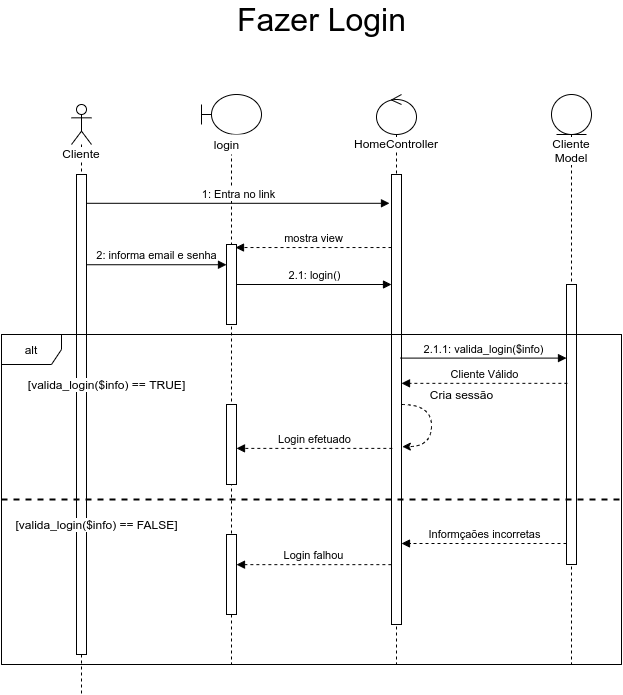

The diagram above was exported from draw.io. Its source (the exported page's mxGraphModel, read from the mxfile embedded in the PNG):
<mxGraphModel dx="1185" dy="732" grid="1" gridSize="10" guides="1" tooltips="1" connect="1" arrows="1" fold="1" page="1" pageScale="1" pageWidth="850" pageHeight="1100" math="0" shadow="0">
  <root>
    <mxCell id="0" />
    <mxCell id="1" parent="0" />
    <mxCell id="U8AlHg6p9Z5eyA350zhh-2" value="alt" style="shape=umlFrame;whiteSpace=wrap;html=1;labelBackgroundColor=#FFFFFF;" vertex="1" parent="1">
      <mxGeometry x="20" y="340" width="620" height="330" as="geometry" />
    </mxCell>
    <mxCell id="H1lziDKrStwKSfnA9CEh-1" value="&lt;span style=&quot;background-color: rgb(255 , 255 , 255)&quot;&gt;Cliente&lt;/span&gt;" style="shape=umlLifeline;participant=umlActor;perimeter=lifelinePerimeter;whiteSpace=wrap;html=1;container=1;collapsible=0;recursiveResize=0;verticalAlign=top;spacingTop=36;outlineConnect=0;" parent="1" vertex="1">
      <mxGeometry x="90" y="110" width="20" height="590" as="geometry" />
    </mxCell>
    <mxCell id="H1lziDKrStwKSfnA9CEh-7" value="" style="html=1;points=[];perimeter=orthogonalPerimeter;fillColor=default;" parent="H1lziDKrStwKSfnA9CEh-1" vertex="1">
      <mxGeometry x="5" y="70" width="10" height="480" as="geometry" />
    </mxCell>
    <mxCell id="H1lziDKrStwKSfnA9CEh-3" value="" style="shape=umlLifeline;participant=umlBoundary;perimeter=lifelinePerimeter;whiteSpace=wrap;html=1;container=1;collapsible=0;recursiveResize=0;verticalAlign=top;spacingTop=36;outlineConnect=0;" parent="1" vertex="1">
      <mxGeometry x="220" y="100" width="60" height="570" as="geometry" />
    </mxCell>
    <mxCell id="H1lziDKrStwKSfnA9CEh-4" value="login" style="text;html=1;align=center;verticalAlign=middle;resizable=0;points=[];autosize=1;fillColor=default;" parent="H1lziDKrStwKSfnA9CEh-3" vertex="1">
      <mxGeometry x="5" y="40" width="40" height="20" as="geometry" />
    </mxCell>
    <mxCell id="H1lziDKrStwKSfnA9CEh-6" value="" style="html=1;points=[];perimeter=orthogonalPerimeter;fillColor=default;" parent="H1lziDKrStwKSfnA9CEh-3" vertex="1">
      <mxGeometry x="25" y="150" width="10" height="80" as="geometry" />
    </mxCell>
    <mxCell id="H1lziDKrStwKSfnA9CEh-21" value="" style="html=1;points=[];perimeter=orthogonalPerimeter;labelBackgroundColor=#FFFFFF;fillColor=default;" parent="H1lziDKrStwKSfnA9CEh-3" vertex="1">
      <mxGeometry x="25" y="310" width="10" height="80" as="geometry" />
    </mxCell>
    <mxCell id="U8AlHg6p9Z5eyA350zhh-7" value="" style="html=1;points=[];perimeter=orthogonalPerimeter;labelBackgroundColor=#FFFFFF;fillColor=default;" vertex="1" parent="H1lziDKrStwKSfnA9CEh-3">
      <mxGeometry x="25" y="440" width="10" height="80" as="geometry" />
    </mxCell>
    <mxCell id="H1lziDKrStwKSfnA9CEh-8" value="&lt;span style=&quot;background-color: rgb(255 , 255 , 255)&quot;&gt;HomeController&lt;/span&gt;" style="shape=umlLifeline;participant=umlControl;perimeter=lifelinePerimeter;whiteSpace=wrap;html=1;container=1;collapsible=0;recursiveResize=0;verticalAlign=top;spacingTop=36;outlineConnect=0;fillColor=default;" parent="1" vertex="1">
      <mxGeometry x="395" y="100" width="40" height="570" as="geometry" />
    </mxCell>
    <mxCell id="H1lziDKrStwKSfnA9CEh-11" value="" style="html=1;points=[];perimeter=orthogonalPerimeter;labelBackgroundColor=#FFFFFF;fillColor=default;" parent="H1lziDKrStwKSfnA9CEh-8" vertex="1">
      <mxGeometry x="15" y="80" width="10" height="450" as="geometry" />
    </mxCell>
    <mxCell id="H1lziDKrStwKSfnA9CEh-12" value="2: informa email e senha" style="html=1;verticalAlign=bottom;endArrow=block;rounded=0;exitX=1;exitY=0.188;exitDx=0;exitDy=0;exitPerimeter=0;" parent="1" target="H1lziDKrStwKSfnA9CEh-6" edge="1" source="H1lziDKrStwKSfnA9CEh-7">
      <mxGeometry width="80" relative="1" as="geometry">
        <mxPoint x="110" y="183" as="sourcePoint" />
        <mxPoint x="420" y="310" as="targetPoint" />
      </mxGeometry>
    </mxCell>
    <mxCell id="H1lziDKrStwKSfnA9CEh-14" value="Cliente Model" style="shape=umlLifeline;participant=umlEntity;perimeter=lifelinePerimeter;whiteSpace=wrap;html=1;container=1;collapsible=0;recursiveResize=0;verticalAlign=top;spacingTop=36;outlineConnect=0;labelBackgroundColor=#FFFFFF;fillColor=default;" parent="1" vertex="1">
      <mxGeometry x="570" y="100" width="40" height="570" as="geometry" />
    </mxCell>
    <mxCell id="H1lziDKrStwKSfnA9CEh-15" value="" style="html=1;points=[];perimeter=orthogonalPerimeter;labelBackgroundColor=#FFFFFF;fillColor=default;" parent="H1lziDKrStwKSfnA9CEh-14" vertex="1">
      <mxGeometry x="15" y="190" width="10" height="280" as="geometry" />
    </mxCell>
    <mxCell id="H1lziDKrStwKSfnA9CEh-16" value="2.1.1: valida_login($info)" style="html=1;verticalAlign=bottom;endArrow=block;rounded=0;exitX=0.9;exitY=0.408;exitDx=0;exitDy=0;exitPerimeter=0;" parent="1" source="H1lziDKrStwKSfnA9CEh-11" edge="1" target="H1lziDKrStwKSfnA9CEh-15">
      <mxGeometry width="80" relative="1" as="geometry">
        <mxPoint x="430" y="219.9999999999999" as="sourcePoint" />
        <mxPoint x="585" y="219.9999999999999" as="targetPoint" />
      </mxGeometry>
    </mxCell>
    <mxCell id="H1lziDKrStwKSfnA9CEh-18" value="Cliente Válido" style="html=1;verticalAlign=bottom;endArrow=block;rounded=0;dashed=1;exitX=0.086;exitY=0.353;exitDx=0;exitDy=0;exitPerimeter=0;" parent="1" source="H1lziDKrStwKSfnA9CEh-15" edge="1" target="H1lziDKrStwKSfnA9CEh-11">
      <mxGeometry width="80" relative="1" as="geometry">
        <mxPoint x="580" y="335" as="sourcePoint" />
        <mxPoint x="420" y="334.5899999999999" as="targetPoint" />
      </mxGeometry>
    </mxCell>
    <mxCell id="H1lziDKrStwKSfnA9CEh-20" value="Cria sessão" style="text;html=1;align=center;verticalAlign=middle;resizable=0;points=[];autosize=1;strokeColor=none;fillColor=none;" parent="1" vertex="1">
      <mxGeometry x="440" y="390" width="80" height="20" as="geometry" />
    </mxCell>
    <mxCell id="H1lziDKrStwKSfnA9CEh-22" value="Login efetuado" style="html=1;verticalAlign=bottom;endArrow=block;rounded=0;exitX=0.083;exitY=0.953;exitDx=0;exitDy=0;exitPerimeter=0;dashed=1;" parent="1" target="H1lziDKrStwKSfnA9CEh-21" edge="1">
      <mxGeometry width="80" relative="1" as="geometry">
        <mxPoint x="410.83000000000015" y="453.8899999999999" as="sourcePoint" />
        <mxPoint x="421.66999999999996" y="469.9999999999999" as="targetPoint" />
      </mxGeometry>
    </mxCell>
    <mxCell id="6_gqy_Og4RKKuq8KHXhN-1" value="&lt;font style=&quot;font-size: 32px&quot;&gt;Fazer Login&lt;/font&gt;" style="text;html=1;align=center;verticalAlign=middle;resizable=0;points=[];autosize=1;strokeColor=none;fillColor=none;" parent="1" vertex="1">
      <mxGeometry x="250" y="10" width="180" height="30" as="geometry" />
    </mxCell>
    <mxCell id="H1lziDKrStwKSfnA9CEh-13" value="2.1: login()" style="html=1;verticalAlign=bottom;endArrow=block;rounded=0;" parent="1" target="H1lziDKrStwKSfnA9CEh-11" edge="1" source="H1lziDKrStwKSfnA9CEh-6">
      <mxGeometry width="80" relative="1" as="geometry">
        <mxPoint x="255" y="200" as="sourcePoint" />
        <mxPoint x="335" y="200" as="targetPoint" />
      </mxGeometry>
    </mxCell>
    <mxCell id="4OBYEfvkuY2N8H-e8-Hi-1" value="1: Entra no link" style="html=1;verticalAlign=bottom;endArrow=block;rounded=0;entryX=-0.2;entryY=0.064;entryDx=0;entryDy=0;entryPerimeter=0;" edge="1" parent="1" source="H1lziDKrStwKSfnA9CEh-7" target="H1lziDKrStwKSfnA9CEh-11">
      <mxGeometry width="80" relative="1" as="geometry">
        <mxPoint x="64" y="157.92000000000007" as="sourcePoint" />
        <mxPoint x="420" y="157.92000000000007" as="targetPoint" />
      </mxGeometry>
    </mxCell>
    <mxCell id="U8AlHg6p9Z5eyA350zhh-1" value="mostra view" style="html=1;verticalAlign=bottom;endArrow=block;rounded=0;dashed=1;entryX=0.9;entryY=0.038;entryDx=0;entryDy=0;entryPerimeter=0;" edge="1" parent="1" source="H1lziDKrStwKSfnA9CEh-11" target="H1lziDKrStwKSfnA9CEh-6">
      <mxGeometry width="80" relative="1" as="geometry">
        <mxPoint x="420" y="250" as="sourcePoint" />
        <mxPoint x="264" y="250" as="targetPoint" />
      </mxGeometry>
    </mxCell>
    <mxCell id="U8AlHg6p9Z5eyA350zhh-3" value="" style="swimlane;startSize=0;labelBackgroundColor=#FFFFFF;" vertex="1" parent="1">
      <mxGeometry x="20" y="340" width="620" height="330" as="geometry" />
    </mxCell>
    <mxCell id="U8AlHg6p9Z5eyA350zhh-5" value="&lt;span style=&quot;background-color: rgb(255 , 255 , 255)&quot;&gt;[valida_login($info) == TRUE]&lt;/span&gt;" style="text;html=1;align=center;verticalAlign=middle;resizable=0;points=[];autosize=1;strokeColor=none;fillColor=none;" vertex="1" parent="U8AlHg6p9Z5eyA350zhh-3">
      <mxGeometry x="20" y="40" width="170" height="20" as="geometry" />
    </mxCell>
    <mxCell id="U8AlHg6p9Z5eyA350zhh-6" value="&lt;span style=&quot;background-color: rgb(255 , 255 , 255)&quot;&gt;[valida_login($info) == FALSE]&lt;/span&gt;" style="text;html=1;align=center;verticalAlign=middle;resizable=0;points=[];autosize=1;strokeColor=none;fillColor=none;" vertex="1" parent="U8AlHg6p9Z5eyA350zhh-3">
      <mxGeometry x="5" y="180" width="180" height="20" as="geometry" />
    </mxCell>
    <mxCell id="U8AlHg6p9Z5eyA350zhh-9" value="Informçaões incorretas" style="html=1;verticalAlign=bottom;endArrow=block;rounded=0;dashed=1;" edge="1" parent="U8AlHg6p9Z5eyA350zhh-3" source="H1lziDKrStwKSfnA9CEh-15">
      <mxGeometry width="80" relative="1" as="geometry">
        <mxPoint x="565.8600000000001" y="209" as="sourcePoint" />
        <mxPoint x="400" y="209" as="targetPoint" />
      </mxGeometry>
    </mxCell>
    <mxCell id="U8AlHg6p9Z5eyA350zhh-4" value="" style="endArrow=none;dashed=1;html=1;rounded=0;strokeWidth=2;exitX=0;exitY=0.5;exitDx=0;exitDy=0;entryX=1;entryY=0.5;entryDx=0;entryDy=0;" edge="1" parent="1" source="U8AlHg6p9Z5eyA350zhh-3" target="U8AlHg6p9Z5eyA350zhh-3">
      <mxGeometry width="50" height="50" relative="1" as="geometry">
        <mxPoint x="520" y="420" as="sourcePoint" />
        <mxPoint x="570" y="370" as="targetPoint" />
      </mxGeometry>
    </mxCell>
    <mxCell id="H1lziDKrStwKSfnA9CEh-19" style="edgeStyle=orthogonalEdgeStyle;rounded=0;orthogonalLoop=1;jettySize=auto;html=1;entryX=1.083;entryY=0.824;entryDx=0;entryDy=0;entryPerimeter=0;curved=1;dashed=1;" parent="1" edge="1">
      <mxGeometry relative="1" as="geometry">
        <mxPoint x="420" y="410.0000000000002" as="sourcePoint" />
        <mxPoint x="420.83000000000015" y="452.1200000000001" as="targetPoint" />
        <Array as="points">
          <mxPoint x="450" y="410" />
          <mxPoint x="450" y="452" />
        </Array>
      </mxGeometry>
    </mxCell>
    <mxCell id="U8AlHg6p9Z5eyA350zhh-10" value="Login falhou" style="html=1;verticalAlign=bottom;endArrow=block;rounded=0;dashed=1;exitX=-0.014;exitY=0.867;exitDx=0;exitDy=0;exitPerimeter=0;" edge="1" parent="1" source="H1lziDKrStwKSfnA9CEh-11" target="U8AlHg6p9Z5eyA350zhh-7">
      <mxGeometry width="80" relative="1" as="geometry">
        <mxPoint x="407.91000000000014" y="570" as="sourcePoint" />
        <mxPoint x="252.08" y="570" as="targetPoint" />
      </mxGeometry>
    </mxCell>
  </root>
</mxGraphModel>